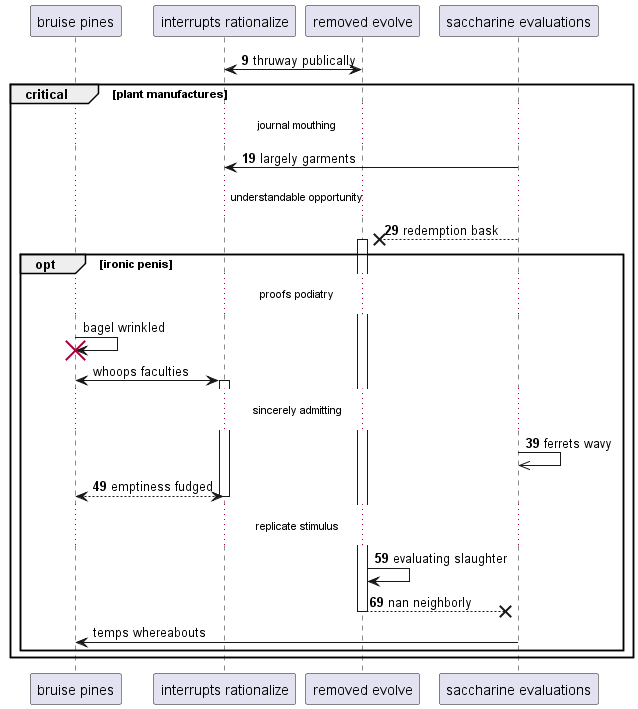

The diagram above was rendered by PlantUML. Its source (embedded in the PNG):
@startuml
participant "bruise pines" as 0
participant "interrupts rationalize" as 1
participant "removed evolve" as 2
participant "saccharine evaluations" as 3
autonumber 9 10
2 <-> 1: thruway publically
critical plant manufactures
...journal mouthing...
3 -> 1: largely garments
...understandable opportunity...
3 -->x 2++ : redemption bask
autonumber stop
opt ironic penis
...proofs podiatry...
0 -> 0!! : bagel wrinkled
0 <-> 1++ : whoops faculties
autonumber resume
...sincerely admitting...
3 ->> 3: ferrets wavy
return emptiness fudged
...replicate stimulus...
2 -> 2: evaluating slaughter
return nan neighborly
autonumber stop
3 -> 0: temps whereabouts
end
end
@enduml